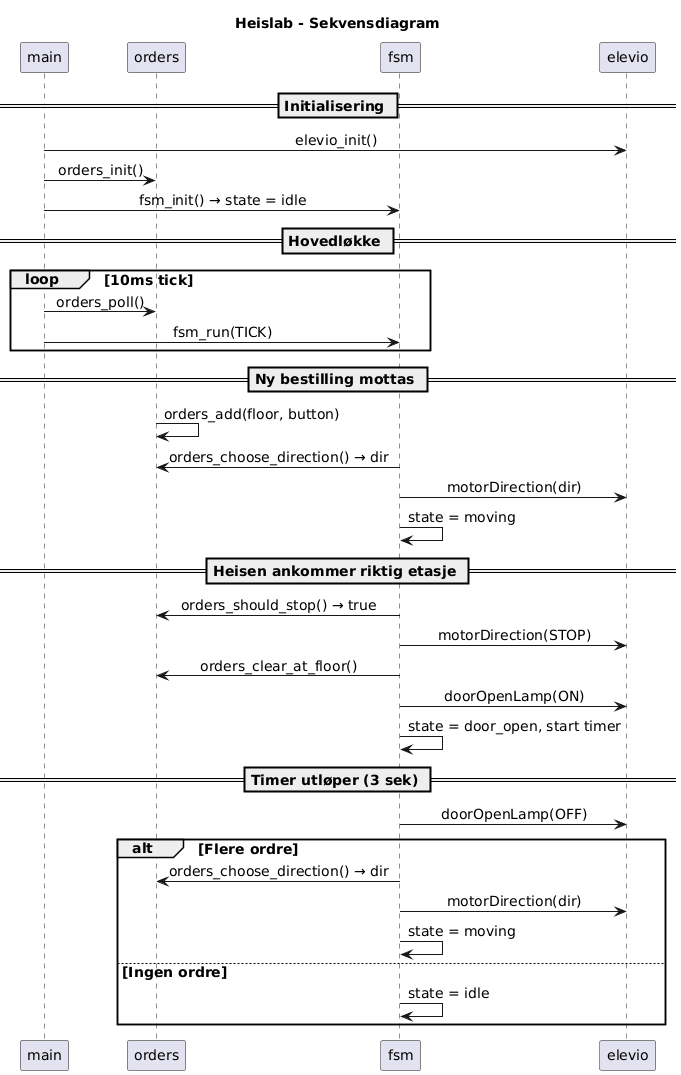

The diagram above was rendered by PlantUML. Its source (embedded in the PNG):
@startuml sequence_diagram
title Heislab - Sekvensdiagram

skinparam defaultFontSize 14
skinparam sequenceMessageAlign center

participant "main" as MAIN
participant "orders" as ORD
participant "fsm" as FSM
participant "elevio" as HW

== Initialisering ==

MAIN -> HW  : elevio_init()
MAIN -> ORD : orders_init()
MAIN -> FSM : fsm_init() → state = idle

== Hovedløkke ==

loop 10ms tick
    MAIN -> ORD : orders_poll()
    MAIN -> FSM : fsm_run(TICK)
end

== Ny bestilling mottas ==

ORD -> ORD : orders_add(floor, button)
FSM -> ORD : orders_choose_direction() → dir
FSM -> HW  : motorDirection(dir)
FSM -> FSM : state = moving

== Heisen ankommer riktig etasje ==

FSM -> ORD : orders_should_stop() → true
FSM -> HW  : motorDirection(STOP)
FSM -> ORD : orders_clear_at_floor()
FSM -> HW  : doorOpenLamp(ON)
FSM -> FSM : state = door_open, start timer

== Timer utløper (3 sek) ==

FSM -> HW  : doorOpenLamp(OFF)
alt Flere ordre
    FSM -> ORD : orders_choose_direction() → dir
    FSM -> HW  : motorDirection(dir)
    FSM -> FSM : state = moving
else Ingen ordre
    FSM -> FSM : state = idle
end

@enduml